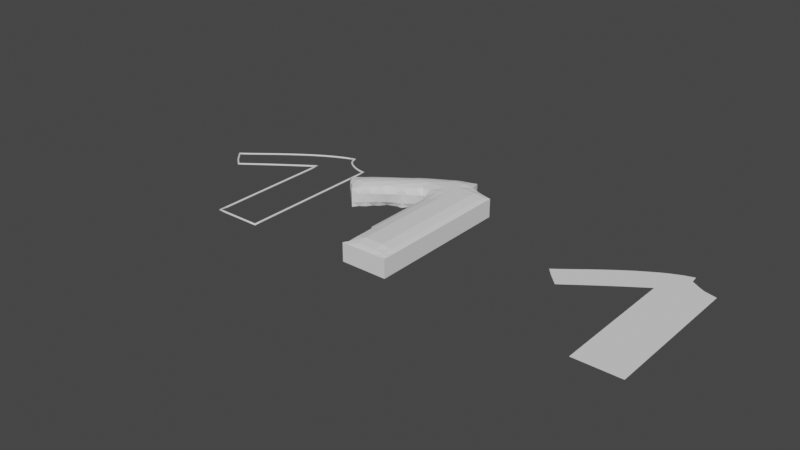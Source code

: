 # Source: sleeve_shirt4.blend  (saved by Blender 2.93.21; exported with 4.5.12 LTS)
import bpy
from mathutils import Matrix  # noqa: F401  (used for matrix-valued properties, if any)

bpy.ops.wm.read_factory_settings(use_empty=True)
scene = bpy.context.scene
scene.name = 'Scene'

# ---- collections
col_collection = bpy.data.collections.new('Collection'); scene.collection.children.link(col_collection)

# ---- world
world_world = bpy.data.worlds.new('World'); scene.world = world_world
world_world.use_nodes = True; world_world.node_tree.nodes.clear()
_N = world_world.node_tree.nodes; _L = world_world.node_tree.links
n0 = _N.new('ShaderNodeOutputWorld'); n0.name = 'World Output'; n0.location = (300, 300)
n1 = _N.new('ShaderNodeBackground'); n1.name = 'Background'; n1.location = (10, 300)
n1.inputs[0].default_value = (0.05088, 0.05088, 0.05088, 1.0)
_L.new(n1.outputs[0], n0.inputs[0])
n0.is_active_output = True
world_world.color = (0.05088, 0.05088, 0.05088)
world_world.use_sun_shadow = False
world_world.sun_shadow_jitter_overblur = 0.0

# ---- meshes
me_beziercurve = bpy.data.meshes.new('BezierCurve')
me_beziercurve.from_pydata([(-0.818, 1.019, -1.311e-06), (-0.8863, 1.098, -1.311e-06), (-0.6961, 0.8954, -1.311e-06), (-0.7501, 1.088, -1.311e-06), (-0.815, 1.152, -1.311e-06), (-0.7626, 1.193, -1.311e-06), (-0.6335, 0.9407, -1.311e-06), (-0.6251, 1.088, -1.311e-06), (-0.5433, 1.008, -1.311e-06), (-0.4801, 1.054, -1.252e-06), (-0.6687, 1.267, -1.252e-06), (-0.6069, 1.316, -1.311e-06), (-0.5001, 1.213, -1.311e-06), (-0.5273, 1.377, -1.252e-06), (-0.3972, 1.114, -1.311e-06), (-0.336, 1.158, -1.252e-06), (-0.3751, 1.338, -1.311e-06), (-0.2369, 1.228, -1.311e-06), (-0.2501, 1.338, -1.311e-06), (-0.4642, 1.424, -1.311e-06), (-0.3822, 1.484, -1.252e-06), (-0.317, 1.529, -1.311e-06), (-0.2501, 1.463, -1.311e-06), (-0.2617, 1.567, -1.311e-06), (0.0124, -1.557e-06, -1.311e-06), (0.01245, 0.08751, -1.311e-06), (0.01245, 0.2125, -1.311e-06), (0.01242, 0.3375, -1.311e-06), (0.1249, -1.565e-06, -1.311e-06), (0.1249, 0.0875, -1.311e-06), (0.2499, -1.565e-06, -1.311e-06), (0.2499, 0.0875, -1.311e-06), (0.1249, 0.2125, -1.311e-06), (0.1249, 0.3375, -1.311e-06), (0.2499, 0.2125, -1.311e-06), (0.2499, 0.3375, -1.311e-06), (0.01237, 0.4625, -1.311e-06), (0.01231, 0.5875, -1.311e-06), (0.01225, 0.7125, -1.311e-06), (0.0122, 0.8375, -1.311e-06), (0.1249, 0.4625, -1.311e-06), (0.1249, 0.5875, -1.311e-06), (0.2499, 0.4625, -1.311e-06), (0.2499, 0.5875, -1.311e-06), (0.1249, 0.7125, -1.311e-06), (0.1249, 0.8375, -1.311e-06), (0.2499, 0.7125, -1.311e-06), (0.2499, 0.8375, -1.311e-06), (0.3749, -1.565e-06, -1.311e-06), (0.3749, 0.0875, -1.311e-06), (0.5124, -1.565e-06, -1.311e-06), (0.5124, 0.0875, -1.311e-06), (0.3749, 0.2125, -1.311e-06), (0.3749, 0.3375, -1.311e-06), (0.5124, 0.2125, -1.311e-06), (0.5124, 0.3375, -1.311e-06), (0.3749, 0.4625, -1.311e-06), (0.3749, 0.5875, -1.311e-06), (0.5124, 0.4625, -1.311e-06), (0.5124, 0.5875, -1.311e-06), (0.3749, 0.7125, -1.311e-06), (0.3749, 0.8375, -1.311e-06), (0.5124, 0.7125, -1.311e-06), (0.5124, 0.8375, -1.311e-06), (0.01217, 0.9625, -1.311e-06), (0.01216, 1.088, -1.311e-06), (-0.1792, 1.268, -1.311e-06), (-0.1149, 1.312, -1.252e-06), (0.0122, 1.213, -1.311e-06), (0.01234, 1.4, -1.252e-06), (0.1249, 0.9625, -1.311e-06), (0.1249, 1.088, -1.311e-06), (0.2499, 0.9625, -1.311e-06), (0.2499, 1.088, -1.311e-06), (0.1249, 1.213, -1.311e-06), (0.1249, 1.338, -1.311e-06), (0.2499, 1.213, -1.311e-06), (0.2499, 1.338, -1.311e-06), (-0.1251, 1.463, -1.311e-06), (-0.1516, 1.635, -1.252e-06), (-9.876e-05, 1.463, -1.311e-06), (-9.876e-05, 1.588, -1.311e-06), (-0.09001, 1.672, -1.311e-06), (-0.01439, 1.713, -1.311e-06), (0.1249, 1.463, -1.311e-06), (0.1249, 1.588, -1.311e-06), (0.2499, 1.463, -1.311e-06), (0.2499, 1.588, -1.311e-06), (0.1084, 1.768, -1.252e-06), (0.1673, 1.786, -1.311e-06), (0.2223, 1.718, -1.252e-06), (0.2124, 1.8, -1.311e-06), (0.3749, 0.9625, -1.311e-06), (0.3749, 1.088, -1.311e-06), (0.5124, 0.9625, -1.311e-06), (0.5124, 1.088, -1.311e-06), (0.3749, 1.213, -1.311e-06), (0.3749, 1.338, -1.311e-06), (0.5124, 1.213, -1.311e-06), (0.5124, 1.338, -1.311e-06), (0.3749, 1.463, -1.311e-06), (0.3796, 1.627, -1.252e-06), (0.5124, 1.463, -1.311e-06), (0.5124, 1.593, -1.311e-06), (0.3217, 1.657, -1.311e-06)], [], [(0, 3, 2), (4, 3, 1), (7, 8, 6), (11, 12, 10), (16, 17, 15), (12, 16, 15), (7, 12, 9), (12, 14, 9), (21, 22, 20), (3, 6, 2), (5, 7, 3), (16, 22, 18), (19, 16, 13), (29, 30, 28), (33, 34, 32), (25, 28, 24), (26, 33, 32), (32, 31, 29), (26, 29, 25), (41, 42, 40), (45, 46, 44), (36, 41, 40), (38, 45, 44), (44, 43, 41), (37, 44, 41), (49, 50, 48), (53, 54, 52), (52, 51, 49), (57, 58, 56), (61, 62, 60), (60, 59, 57), (31, 48, 30), (35, 52, 34), (34, 49, 31), (43, 56, 42), (47, 60, 46), (46, 57, 43), (40, 35, 33), (27, 40, 33), (56, 55, 53), (42, 53, 35), (71, 72, 70), (75, 76, 74), (64, 71, 70), (68, 75, 74), (74, 73, 71), (68, 71, 65), (78, 81, 80), (85, 86, 84), (89, 90, 88), (81, 84, 80), (82, 81, 79), (85, 90, 87), (83, 85, 81), (93, 94, 92), (97, 98, 96), (96, 95, 93), (100, 103, 102), (73, 92, 72), (77, 96, 76), (76, 93, 73), (87, 100, 86), (87, 104, 101), (78, 69, 67), (84, 77, 75), (69, 84, 75), (100, 99, 97), (86, 97, 77), (18, 66, 17), (23, 78, 22), (18, 78, 67), (70, 47, 45), (39, 70, 45), (92, 63, 61), (72, 61, 47), (0, 1, 3), (4, 5, 3), (7, 9, 8), (11, 13, 12), (16, 18, 17), (12, 13, 16), (7, 10, 12), (12, 15, 14), (21, 23, 22), (3, 7, 6), (5, 10, 7), (16, 20, 22), (19, 20, 16), (29, 31, 30), (33, 35, 34), (25, 29, 28), (26, 27, 33), (32, 34, 31), (26, 32, 29), (41, 43, 42), (45, 47, 46), (36, 37, 41), (38, 39, 45), (44, 46, 43), (37, 38, 44), (49, 51, 50), (53, 55, 54), (52, 54, 51), (57, 59, 58), (61, 63, 62), (60, 62, 59), (31, 49, 48), (35, 53, 52), (34, 52, 49), (43, 57, 56), (47, 61, 60), (46, 60, 57), (40, 42, 35), (27, 36, 40), (56, 58, 55), (42, 56, 53), (71, 73, 72), (75, 77, 76), (64, 65, 71), (68, 69, 75), (74, 76, 73), (68, 74, 71), (78, 79, 81), (85, 87, 86), (89, 91, 90), (81, 85, 84), (82, 83, 81), (85, 88, 90), (83, 88, 85), (93, 95, 94), (97, 99, 98), (96, 98, 95), (100, 101, 103), (73, 93, 92), (77, 97, 96), (76, 96, 93), (87, 101, 100), (87, 90, 104), (78, 80, 69), (84, 86, 77), (69, 80, 84), (100, 102, 99), (86, 100, 97), (18, 67, 66), (23, 79, 78), (18, 22, 78), (70, 72, 47), (39, 64, 70), (92, 94, 63), (72, 92, 61)])
me_beziercurve.use_remesh_fix_poles = True
me_beziercurve.use_remesh_preserve_attributes = False
me_beziercurve.update()
me_beziercurve_001 = bpy.data.meshes.new('BezierCurve.001')
me_beziercurve_001.from_pydata([(-0.5, 0.0, 0.0), (-0.4254, 3.13e-09, 0.0), (-0.3749, 5.174e-09, 0.0), (-0.343, 6.286e-09, 0.0), (-0.3243, 6.623e-09, 0.0), (-0.3134, 6.338e-09, 0.0), (-0.3049, 5.588e-09, 0.0), (-0.2933, 4.527e-09, 0.0), (-0.2733, 3.311e-09, 0.0), (-0.2393, 2.095e-09, 0.0), (-0.1861, 1.035e-09, 0.0), (-0.1081, 2.846e-10, 0.0), (0.0, 0.0, 0.0), (0.0, 0.08495, 0.0), (0.0, 0.188, 0.0), (0.0, 0.3063, 0.0), (0.0, 0.437, 0.0), (0.0, 0.5775, 0.0), (0.0, 0.725, 0.0), (0.0, 0.8766, 0.0), (0.0, 1.03, 0.0), (0.0, 1.181, 0.0), (0.0, 1.329, 0.0), (0.0, 1.469, 0.0), (0.0, 1.6, 0.0), (-0.02433, 1.601, 0.0), (-0.05279, 1.606, 0.0), (-0.0842, 1.613, 0.0), (-0.1173, 1.624, 0.0), (-0.151, 1.637, 0.0), (-0.184, 1.654, 0.0), (-0.215, 1.672, 0.0), (-0.243, 1.694, 0.0), (-0.2667, 1.717, 0.0), (-0.2849, 1.743, 0.0), (-0.2964, 1.77, 0.0), (-0.3, 1.8, 0.0), (-0.402, 1.768, 0.0), (-0.5102, 1.721, 0.0), (-0.6223, 1.661, 0.0), (-0.7358, 1.591, 0.0), (-0.8482, 1.516, 0.0), (-0.9571, 1.438, 0.0), (-1.06, 1.361, 0.0), (-1.155, 1.288, 0.0), (-1.238, 1.222, 0.0), (-1.309, 1.166, 0.0), (-1.363, 1.125, 0.0), (-1.4, 1.1, 0.0), (-1.37, 1.066, 0.0), (-1.346, 1.038, 0.0), (-1.327, 1.015, 0.0), (-1.311, 0.9977, 0.0), (-1.298, 0.9835, 0.0), (-1.287, 0.9719, 0.0), (-1.276, 0.9618, 0.0), (-1.265, 0.9523, 0.0), (-1.253, 0.9423, 0.0), (-1.239, 0.931, 0.0), (-1.221, 0.9172, 0.0), (-1.2, 0.9, 0.0), (-1.133, 0.9507, 0.0), (-1.068, 0.999, 0.0), (-1.005, 1.045, 0.0), (-0.9442, 1.089, 0.0), (-0.8852, 1.131, 0.0), (-0.8276, 1.172, 0.0), (-0.7713, 1.212, 0.0), (-0.716, 1.251, 0.0), (-0.6615, 1.289, 0.0), (-0.6075, 1.326, 0.0), (-0.5537, 1.363, 0.0), (-0.5, 1.4, 0.0), (-0.5001, 1.301, 0.0), (-0.5002, 1.191, 0.0), (-0.5002, 1.073, 0.0), (-0.5002, 0.949, 0.0), (-0.5002, 0.8209, 0.0), (-0.5001, 0.691, 0.0), (-0.5001, 0.5616, 0.0), (-0.5, 0.435, 0.0), (-0.5, 0.3133, 0.0), (-0.4999, 0.1987, 0.0), (-0.5, 0.09355, 0.0)], [], [(0, 83, 82, 81, 80, 79, 78, 77, 76, 75, 74, 73, 72, 71, 70, 69, 68, 67, 66, 65, 64, 63, 62, 61, 60, 59, 58, 57, 56, 55, 54, 53, 52, 51, 50, 49, 48, 47, 46, 45, 44, 43, 42, 41, 40, 39, 38, 37, 36, 35, 34, 33, 32, 31, 30, 29, 28, 27, 26, 25, 24, 23, 22, 21, 20, 19, 18, 17, 16, 15, 14, 13, 12, 11, 10, 9, 8, 7, 6, 5, 4, 3, 2, 1)])
_uv = me_beziercurve_001.uv_layers.new(name='UVMap')
_uv.uv.foreach_set('vector', [0.0, 0.0, 0.0, 0.0, 0.0, 0.0, 0.0, 0.0, 0.0, 0.0, 0.0, 0.0, 0.0, 0.0, 0.0, 0.0, 0.0, 0.0, 0.0, 0.0, 0.0, 0.0, 0.0, 0.0, 0.0, 0.0, 0.0, 0.0, 0.0, 0.0, 0.0, 0.0, 0.0, 0.0, 0.0, 0.0, 0.0, 0.0, 0.0, 0.0, 0.0, 0.0, 0.0, 0.0, 0.0, 0.0, 0.0, 0.0, 0.0, 0.0, 0.0, 0.0, 0.0, 0.0, 0.0, 0.0, 0.0, 0.0, 0.0, 0.0, 0.0, 0.0, 0.0, 0.0, 0.0, 0.0, 0.0, 0.0, 0.0, 0.0, 0.0, 0.0, 0.0, 0.0, 0.0, 0.0, 0.0, 0.0, 0.0, 0.0, 0.0, 0.0, 0.0, 0.0, 0.0, 0.0, 0.0, 0.0, 0.0, 0.0, 0.0, 0.0, 0.0, 0.0, 0.0, 0.0, 0.0, 0.0, 0.0, 0.0, 0.0, 0.0, 0.0, 0.0, 0.0, 0.0, 0.0, 0.0, 0.0, 0.0, 0.0, 0.0, 0.0, 0.0, 0.0, 0.0, 0.0, 0.0, 0.0, 0.0, 0.0, 0.0, 0.0, 0.0, 0.0, 0.0, 0.0, 0.0, 0.0, 0.0, 0.0, 0.0, 0.0, 0.0, 0.0, 0.0, 0.0, 0.0, 0.0, 0.0, 0.0, 0.0, 0.0, 0.0, 0.0, 0.0, 0.0, 0.0, 0.0, 0.0, 0.0, 0.0, 0.0, 0.0, 0.0, 0.0, 0.0, 0.0, 0.0, 0.0, 0.0, 0.0, 0.0, 0.0, 0.0, 0.0, 0.0, 0.0])
me_beziercurve_001.use_remesh_fix_poles = True
me_beziercurve_001.use_remesh_preserve_attributes = False
me_beziercurve_001.update()

# ---- curves / text
cu_beziercurve_001 = bpy.data.curves.new('BezierCurve.001', 'CURVE')
cu_beziercurve_001.dimensions = '2D'
_sp = cu_beziercurve_001.splines.new('BEZIER'); _sp.bezier_points.add(6)
_sp.bezier_points.foreach_set('co', [-0.5, 0.0, 0.0, 0.0, 0.0, 0.0, 0.0, 1.6, 0.0, -0.3, 1.8, 0.0, -1.4, 1.1, 0.0, -1.2, 0.9, 0.0, -0.5, 1.4, 0.0])
_sp.bezier_points.foreach_set('handle_left', [-0.4997, 0.348, 0.0, -0.5, 0.0, 0.0, 0.0, 1.1, 0.0, -0.3031, 1.678, 0.0, -1.294, 1.16, 0.0, -1.295, 0.977, 0.0, -0.7152, 1.252, 0.0])
_sp.bezier_points.foreach_set('handle_right', [-0.1464, 1.49e-08, 0.0, 0.0, 0.3, 0.0, -0.08742, 1.598, 0.0, -0.6921, 1.709, 0.0, -1.269, 0.9479, 0.0, -0.9251, 1.108, 0.0, -0.5007, 1.028, 0.0])
for _p, _l, _r in zip(_sp.bezier_points, ['FREE', 'ALIGNED', 'FREE', 'ALIGNED', 'FREE', 'ALIGNED', 'FREE'], ['FREE', 'FREE', 'FREE', 'FREE', 'FREE', 'FREE', 'FREE']): _p.handle_left_type = _l; _p.handle_right_type = _r
_sp.bezier_points.foreach_set('radius', [0.5, 0.5, 0.5, 0.5, 0.5, 0.5, 0.5])
_sp.order_u = 0
_sp.order_v = 0
_sp.use_cyclic_u = True
cu_beziercurve_001.use_path = True
cu_beziercurve_001.bevel_depth = 0.02

# ---- objects
ob_shirt = bpy.data.objects.new('Shirt', me_beziercurve)
ob_shirt_outline = bpy.data.objects.new('Shirt Outline', cu_beziercurve_001)
ob_shirt_block = bpy.data.objects.new('Shirt Block', me_beziercurve_001)

# ---- transforms, parenting, visibility, modifiers, constraints
ob_shirt.location = (0.0, 0.0, 0.0)
ob_shirt_outline.location = (-3.585, 0.0, 0.0)
ob_shirt_block.location = (-1.917, 0.0, 0.0)
_m = ob_shirt_block.modifiers.new('Solidify', 'SOLIDIFY')
_m.thickness = 0.24
_m = ob_shirt_block.modifiers.new('Remesh', 'REMESH')

# ---- collection membership
col_collection.objects.link(ob_shirt)
col_collection.objects.link(ob_shirt_outline)
col_collection.objects.link(ob_shirt_block)

# ---- scene / render settings (as saved in the file)
scene.frame_start = 1; scene.frame_end = 120; scene.frame_set(0)
scene.render.engine = 'BLENDER_EEVEE_NEXT'
scene.cycles.use_denoising = False
scene.cycles.samples = 128
scene.cycles.sampling_pattern = 'TABULATED_SOBOL'
scene.cycles.use_adaptive_sampling = False
scene.cycles.use_light_tree = False
scene.view_settings.view_transform = 'Filmic'
bpy.context.view_layer.update()

# ---- added for rendering (the .blend has no active camera and no usable light): camera, sun
cam_auto = bpy.data.cameras.new('AutoCamera')
cam_auto.lens = 50.0
cam_auto.sensor_width = 36.0
cam_auto.clip_end = 1000.0
ob_auto_camera = bpy.data.objects.new('AutoCamera', cam_auto)
scene.collection.objects.link(ob_auto_camera)
ob_auto_camera.location = (3.70713, -6.53219, 4.95479)
ob_auto_camera.rotation_euler = (1.09748, -7.21219e-08, 0.694738)
scene.camera = ob_auto_camera
light_auto_sun = bpy.data.lights.new('AutoSun', 'SUN')
light_auto_sun.energy = 3.0
light_auto_sun.angle = 0.0523599
ob_auto_sun = bpy.data.objects.new('AutoSun', light_auto_sun)
scene.collection.objects.link(ob_auto_sun)
ob_auto_sun.rotation_euler = (0.872665, 0.174533, 0.523599)
bpy.context.view_layer.update()
